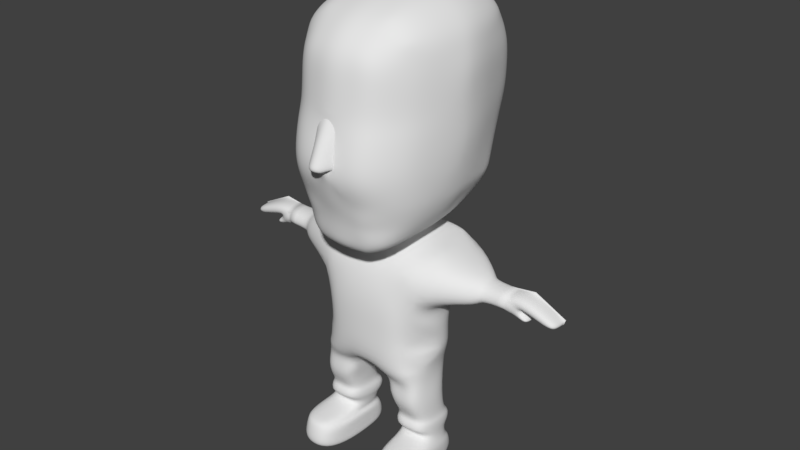 # Source: nazi.blend  (saved by Blender 2.78.0; exported with 4.5.12 LTS)
import bpy
from mathutils import Matrix  # noqa: F401  (used for matrix-valued properties, if any)

bpy.ops.wm.read_factory_settings(use_empty=True)
scene = bpy.context.scene
scene.name = 'Scene'

# ---- collections
col_collection_1 = bpy.data.collections.new('Collection 1'); scene.collection.children.link(col_collection_1)

# ---- materials (node trees are filled in below, after node groups)
mat_material = bpy.data.materials.new('Material')
mat_material.alpha_threshold = 0.0
mat_material.use_transparent_shadow = False
mat_material.roughness = 0.5
mat_material.line_color = (0.0, 0.0, 0.0, 1.0)

# ---- material node trees

# ---- world
world_world = bpy.data.worlds.new('World'); scene.world = world_world
world_world.color = (0.05088, 0.05088, 0.05088)
world_world.use_sun_shadow = False
world_world.sun_shadow_jitter_overblur = 0.0
world_world.cycles.sampling_method = 'MANUAL'

# ---- meshes
me_cube = bpy.data.meshes.new('Cube')
me_cube.from_pydata([(0.6937, -0.1538, 1.346), (0.2988, -0.3415, 0.7871), (0.0, -0.3903, 0.7871), (0.3076, -0.3415, 1.3), (0.6937, -0.1188, 1.444), (0.4236, -0.2548, 1.509), (0.0, -0.2976, 1.5), (0.3793, -0.287, 0.6471), (0.0, -0.2718, 0.7361), (0.1221, -0.287, 0.6471), (0.379, -0.3128, 0.5219), (0.1843, -0.3128, 0.5219), (0.3924, -0.2282, 0.3856), (0.1811, -0.2282, 0.3908), (0.4056, -0.2524, 0.3612), (0.1697, -0.2524, 0.3612), (0.4073, -0.2619, 0.3105), (0.1713, -0.2619, 0.3105), (0.4213, -0.207, 0.2752), (0.1769, -0.207, 0.2733), (0.4116, -0.2093, 0.2278), (0.1865, -0.2093, 0.2258), (0.4508, -0.4397, 0.2074), (0.1955, -0.4397, 0.2055), (0.4508, -0.4713, 0.1837), (0.1955, -0.4713, 0.1818), (0.4508, -0.4928, 0.1137), (0.1955, -0.4928, 0.1117), (0.4508, -0.4995, 0.04813), (0.1955, -0.4995, 0.04618), (0.4033, -0.4656, 0.01423), (0.1955, -0.4656, 0.01228), (0.4152, -0.3628, 0.000675), (0.1921, -0.3628, -0.001278), (0.4338, 0.0008691, 0.01197), (0.1921, 0.0008691, 0.01002), (0.4338, 0.06075, 0.03005), (0.1706, 0.06075, 0.0281), (0.4338, 0.08109, 0.07186), (0.1706, 0.08109, 0.06991), (0.4338, 0.05849, 0.1507), (0.1706, 0.05849, 0.1488), (0.4116, 0.02686, 0.1736), (0.1865, 0.02686, 0.1716), (0.4049, 0.02234, 0.2481), (0.1769, 0.02234, 0.2462), (0.4077, 0.07544, 0.2854), (0.1584, 0.07544, 0.2835), (0.4077, 0.0713, 0.3385), (0.1584, 0.0713, 0.3366), (0.4026, 0.02235, 0.3789), (0.1796, 0.02235, 0.3701), (0.3961, 0.0133, 0.5158), (0.1706, 0.0133, 0.5106), (0.2838, 0.1082, 0.6661), (0.1576, 0.1082, 0.6609), (0.2818, 0.1261, 0.7306), (0.1576, 0.1498, 0.7286), (0.2968, 0.1455, 0.7803), (0.1576, 0.1692, 0.7784), (0.2968, 0.1398, 0.8289), (0.1576, 0.1636, 0.8269), (0.3031, 0.1269, 0.9301), (0.1576, 0.149, 0.9172), (0.3094, 0.1132, 0.9964), (0.1576, 0.1353, 0.9866), (0.3164, 0.1105, 1.044), (0.1576, 0.1325, 1.034), (0.318, 0.1267, 1.15), (0.1576, 0.1488, 1.139), (0.3204, 0.1983, 1.317), (0.1576, 0.1983, 1.275), (0.436, 0.2813, 1.425), (0.1576, 0.2813, 1.403), (0.4367, 0.3025, 1.487), (0.1576, 0.3025, 1.462), (0.4383, 0.2894, 1.542), (0.1576, 0.2894, 1.532), (0.3543, 0.2732, 1.569), (0.189, 0.2732, 1.602), (0.3543, 0.2081, 1.574), (0.141, 0.2081, 1.607), (0.0, 0.1489, 0.7976), (0.0, 0.1432, 0.8269), (0.0, 0.1237, 0.9172), (0.0, 0.1223, 0.9866), (0.0, 0.1195, 1.034), (0.0, 0.1358, 1.139), (0.0, 0.2781, 1.403), (0.0, 0.2821, 1.462), (0.0, 0.2528, 1.599), (0.0, 0.2246, 1.623), (0.7003, 0.01747, 1.294), (0.7041, 0.1023, 1.374), (0.7049, 0.1056, 1.432), (0.7064, 0.06716, 1.475), (0.3834, -0.1553, 0.6534), (0.3824, -0.02354, 0.6597), (0.3899, -0.2077, 0.7717), (0.3846, -0.04297, 0.7562), (0.4118, -0.0151, 0.8719), (0.4211, -0.03845, 0.9671), (0.4111, -0.2115, 1.238), (0.4351, -0.0505, 1.129), (0.2118, -0.2762, 1.504), (0.458, -0.06515, 1.234), (0.6952, -0.08654, 1.296), (0.7001, -0.02581, 1.477), (0.4536, -0.03011, 1.562), (0.142, -0.1497, 0.5162), (0.1758, -0.1079, 0.3779), (0.151, -0.08888, 0.3489), (0.1518, -0.09156, 0.2868), (0.1639, -0.09235, 0.2597), (0.1745, -0.09122, 0.1987), (0.3112, -0.2197, 0.2338), (0.3112, -0.4771, 0.2065), (0.3112, -0.5087, 0.1827), (0.3112, -0.5302, 0.1127), (0.3112, -0.537, 0.04715), (0.3112, -0.5031, 0.01326), (0.3112, -0.3843, -0.0003014), (0.3112, 0.0008691, 0.011), (0.3112, 0.0741, 0.02908), (0.3112, 0.09444, 0.07088), (0.3112, 0.07184, 0.1498), (0.2991, 0.03865, 0.1726), (0.4652, -0.1906, 0.1712), (0.4349, -0.09122, 0.2063), (0.4675, -0.1951, 0.1221), (0.4675, -0.216, 0.07073), (0.4607, -0.2493, 0.03005), (0.4144, -0.1079, 0.3779), (0.4223, -0.1497, 0.5188), (0.4295, -0.09235, 0.2617), (0.4356, -0.09156, 0.2979), (0.4347, -0.08888, 0.3499), (0.2946, 0.03369, 0.371), (0.2834, 0.04992, 0.5132), (0.2207, 0.1163, 0.6635), (0.3468, 0.05991, 0.6629), (0.3469, 0.05912, 0.7434), (0.3895, 0.04756, 1.087), (0.368, 0.07992, 0.8504), (0.3758, 0.06181, 0.9486), (0.0667, -0.2794, 0.7039), (0.3293, -0.3297, 0.7171), (0.1306, -0.3814, 0.7871), (0.2597, -0.287, 0.6471), (0.1952, -0.3262, 0.7009), (0.3827, -0.1013, 1.577), (0.0, -0.1484, 1.586), (0.1434, -0.1056, 1.582), (0.3685, 0.05338, 1.575), (0.1869, 0.05124, 1.598), (0.1206, 0.1683, 1.648), (0.0, 0.2084, 1.654), (0.0, -0.05658, 1.626), (0.122, -0.03074, 1.642), (0.1465, 0.06934, 1.649), (0.0, -0.1764, 1.62), (0.122, -0.1505, 1.641), (0.0, -0.3629, 1.587), (0.122, -0.3371, 1.608), (0.0, -0.4579, 1.613), (0.122, -0.432, 1.606), (0.0, -0.5413, 1.675), (0.122, -0.5155, 1.668), (0.0, -0.5492, 1.749), (0.122, -0.538, 1.742), (0.0, -0.5623, 1.836), (0.122, -0.5511, 1.829), (0.0, -0.5844, 1.916), (0.122, -0.5726, 1.909), (0.0, -0.6208, 1.997), (0.122, -0.595, 1.991), (0.0, -0.656, 2.134), (0.04875, -0.6568, 2.127), (0.0, -0.6881, 2.198), (0.04875, -0.6717, 2.202), (0.0, -0.7519, 2.215), (0.04875, -0.7261, 2.208), (0.0, -0.7585, 2.243), (0.04875, -0.7326, 2.236), (0.0, -0.7412, 2.274), (0.04875, -0.7154, 2.267), (0.0, -0.6809, 2.396), (0.04875, -0.6617, 2.392), (0.0, -0.6083, 2.518), (0.04875, -0.5893, 2.511), (1.873e-18, -0.6025, 2.719), (0.1397, -0.5738, 2.703), (6.243e-19, -0.5794, 2.851), (0.122, -0.5592, 2.841), (2.497e-18, -0.5043, 2.967), (0.122, -0.4925, 2.949), (0.0, -0.3784, 3.063), (0.122, -0.3631, 3.056), (0.0, -0.162, 3.143), (0.122, -0.1529, 3.136), (0.0, 0.07882, 3.175), (0.122, 0.08235, 3.169), (0.0, 0.2676, 3.158), (0.122, 0.2711, 3.151), (2.601e-18, 0.4285, 3.12), (0.122, 0.432, 3.101), (0.122, 0.5557, 3.024), (0.1462, 0.6496, 2.938), (0.1206, 0.1732, 1.702), (0.0, 0.2133, 1.698), (0.1206, 0.3538, 1.748), (0.0, 0.3727, 1.75), (0.1206, 0.4628, 1.815), (0.0, 0.4817, 1.826), (0.1206, 0.5881, 2.005), (0.0, 0.6103, 2.023), (0.1206, 0.7151, 2.255), (0.0, 0.7373, 2.273), (0.1206, 0.7784, 2.44), (0.0, 0.7887, 2.445), (0.1206, 0.7907, 2.577), (0.0, 0.8009, 2.582), (0.1206, 0.7639, 2.739), (0.0, 0.7742, 2.745), (0.1206, 0.7253, 2.849), (0.0, 0.7356, 2.854), (0.2619, -0.6272, 2.254), (0.2619, -0.5914, 2.415), (0.122, -0.5988, 2.521), (0.2619, -0.554, 2.521), (0.122, -0.6226, 2.415), (0.2619, -0.5279, 2.841), (0.122, -0.6584, 2.254), (0.2619, -0.5426, 2.703), (0.122, -0.6552, 2.126), (0.2619, -0.5637, 1.991), (0.0, -0.616, 2.517), (0.0, -0.6226, 2.415), (0.0, -0.614, 2.539), (0.08716, -0.6465, 2.223), (0.08716, -0.6419, 2.264), (0.08716, -0.5882, 2.389), (0.147, -0.5714, 2.527), (0.25, 0.5513, 1.993), (0.2758, 0.66, 2.272), (0.2758, 0.7086, 2.423), (0.2758, 0.7074, 2.586), (0.2758, 0.6975, 2.734), (0.2758, 0.6589, 2.849), (0.2619, -0.6239, 2.126), (0.3835, -0.4732, 2.254), (0.3835, -0.4374, 2.415), (0.3835, -0.4, 2.521), (0.3667, -0.3796, 2.841), (0.3835, -0.3886, 2.703), (0.3835, -0.4382, 1.991), (0.3835, -0.4699, 2.126), (0.4477, -0.3218, 2.254), (0.4477, -0.286, 2.415), (0.4477, -0.2486, 2.521), (0.4477, -0.2225, 2.841), (0.4477, -0.2372, 2.703), (0.4477, -0.2583, 1.991), (0.4477, -0.3185, 2.126), (0.4994, -0.03731, 2.254), (0.5027, -0.03455, 2.415), (0.5076, -0.03166, 2.521), (0.4832, -0.02965, 2.841), (0.5125, -0.03078, 2.703), (0.4604, -0.03241, 1.991), (0.4897, -0.03706, 2.126), (0.4252, 0.3225, 2.005), (0.4317, 0.3652, 2.272), (0.4317, 0.4184, 2.423), (0.4317, 0.4266, 2.586), (0.4317, 0.4308, 2.734), (0.4317, 0.3641, 2.849), (0.4521, 0.1596, 2.005), (0.4824, 0.1946, 2.272), (0.4877, 0.212, 2.423), (0.4903, 0.2165, 2.586), (0.4916, 0.2111, 2.734), (0.4732, 0.1943, 2.849), (0.4623, 0.05895, 2.005), (0.4997, 0.06964, 2.272), (0.5062, 0.07495, 2.423), (0.5095, 0.07634, 2.586), (0.5111, 0.0747, 2.734), (0.4883, 0.06955, 2.849), (0.3713, 0.6081, 2.586), (0.3713, 0.5997, 2.734), (0.3713, 0.5341, 2.272), (0.3713, 0.5951, 2.423), (0.3713, 0.533, 2.849), (0.3898, 0.4436, 2.005), (0.0, 0.1732, 3.167), (0.122, 0.1767, 3.16), (0.1919, -0.4905, 2.918), (0.3107, -0.3713, 3.002), (0.3512, -0.1877, 3.041), (0.369, 0.02635, 3.058), (0.313, 0.5401, 2.984), (0.2155, 0.6474, 2.917), (0.3432, 0.3924, 3.021), (0.3639, 0.2327, 3.053), (0.3715, 0.1231, 3.057), (0.3641, -0.3754, 2.925), (0.4248, -0.2051, 2.945), (0.4514, -0.001646, 2.954), (0.3451, 0.5365, 2.92), (0.4128, 0.3783, 2.939), (0.4439, 0.2135, 2.955), (0.4553, 0.09634, 2.957), (0.2261, -0.3672, 3.048), (0.2464, -0.1703, 3.108), (0.2552, 0.05435, 3.133), (0.2273, 0.5443, 3.009), (0.2424, 0.4066, 3.074), (0.2527, 0.2519, 3.121), (0.2565, 0.1499, 3.128), (0.2105, -0.4928, 1.668), (0.2105, -0.5234, 1.742), (0.2105, -0.5365, 1.829), (0.2339, -0.5585, 1.9), (0.2766, -0.4145, 1.675), (0.3112, -0.4427, 1.74), (0.3279, -0.4357, 1.817), (0.3601, -0.4257, 1.904), (0.3032, -0.2531, 1.693), (0.3432, -0.261, 1.755), (0.3911, -0.2593, 1.828), (0.4226, -0.2626, 1.902), (0.3137, -0.0211, 1.706), (0.3538, -0.02901, 1.768), (0.4017, -0.02739, 1.842), (0.4348, -0.03064, 1.916), (0.3119, 0.07496, 1.715), (0.3465, 0.06705, 1.78), (0.388, 0.06868, 1.857), (0.4324, 0.06542, 1.928), (0.3119, 0.1663, 1.724), (0.3465, 0.1584, 1.789), (0.388, 0.1601, 1.867), (0.4283, 0.1568, 1.937), (0.292, 0.3397, 1.777), (0.3465, 0.3318, 1.839), (0.388, 0.3334, 1.901), (0.412, 0.3302, 1.956), (0.2647, 0.4352, 1.841), (0.3371, 0.4272, 1.889), (0.3637, 0.4289, 1.928), (0.3848, 0.4256, 1.964), (0.1555, -0.3383, 1.611), (0.1821, -0.1906, 1.629), (0.1927, -0.0211, 1.654), (0.1908, 0.07496, 1.672), (0.1908, 0.1663, 1.694), (0.1908, 0.3397, 1.756), (0.1908, 0.4662, 1.823), (0.1334, 0.6874, 2.894), (1.42e-10, 0.6809, 2.931), (0.1341, 0.6026, 2.981), (6.815e-11, 0.6073, 2.997), (0.098, 0.1285, 0.723), (0.1108, -0.2832, 0.6693), (0.1189, -0.08941, 0.6435), (0.03662, -0.06528, 0.7311), (0.0, -0.06148, 0.7426), (0.08347, -0.07734, 0.6857), (0.2891, 0.09045, 0.2844), (0.2891, 0.08631, 0.3375), (0.1803, -0.1993, 0.002489), (0.1803, -0.0781, 0.006255), (0.1589, -0.2479, 0.01755), (0.1589, -0.07245, 0.02283), (0.1589, -0.2637, 0.05409), (0.1589, -0.07019, 0.062), (0.1589, -0.2667, 0.1241), (0.1589, -0.08299, 0.1364), (0.1589, -0.263, 0.1784), (0.1589, -0.09693, 0.175), (0.2734, -0.3253, 0.5219), (0.2991, -0.2175, 0.2743), (0.2855, -0.2282, 0.3882), (0.2876, -0.266, 0.3612), (0.2893, -0.2755, 0.3105), (0.2909, 0.03413, 0.2471), (0.0, -0.3863, 1.023), (0.0, -0.3813, 1.263), (0.2767, -0.3415, 0.9579), (0.2921, -0.3415, 1.129), (0.1577, -0.3735, 1.026), (0.1848, -0.3713, 1.268), (0.386, -0.19, 1.048), (0.4007, -0.2205, 1.1), (0.3785, -0.1783, 1.015), (0.3333, -0.2746, 0.8648), (0.4017, -0.09671, 0.9434), (0.3773, -0.1783, 0.9149), (0.4008, -0.1114, 0.8218), (0.3616, -0.2412, 0.8182), (0.4072, -0.09671, 0.8934), (0.3629, -0.2265, 0.8899), (0.3931, -0.1689, 0.8558), (0.4105, 0.03812, 1.157), (0.4001, 0.06659, 1.273), (0.6963, -0.09538, 1.363), (0.7022, -0.07136, 1.43), (0.705, 0.08015, 1.381), (0.6975, 0.022, 1.327), (0.7091, 0.08238, 1.421), (0.7127, 0.05604, 1.45), (0.6942, -0.04928, 1.329), (0.7085, -0.007659, 1.452), (0.8717, -0.09741, 1.371), (0.8773, -0.07506, 1.433), (0.8799, 0.06591, 1.388), (0.8729, 0.0118, 1.337), (0.8837, 0.06799, 1.424), (0.8871, 0.04348, 1.451), (0.8698, -0.05451, 1.339), (0.8832, -0.01579, 1.453), (1.006, -0.07506, 1.452), (1.013, 0.06799, 1.443), (1.016, 0.04348, 1.47), (1.012, -0.01579, 1.472), (1.208, -0.07506, 1.367), (1.202, 0.06799, 1.359), (1.229, 0.04348, 1.362), (1.23, -0.01579, 1.367), (1.202, -0.07506, 1.343), (1.192, 0.06799, 1.338), (1.217, 0.04348, 1.329), (1.22, -0.01579, 1.332), (1.194, -0.07506, 1.327), (1.186, 0.06799, 1.334), (1.185, 0.04348, 1.307), (1.19, -0.01579, 1.306), (0.9991, -0.07506, 1.388), (0.992, 0.06799, 1.396), (0.9911, 0.04348, 1.369), (0.9951, -0.01579, 1.367), (0.9747, -0.07506, 1.381), (0.9644, 0.06799, 1.38), (0.9855, 0.04348, 1.363), (0.9892, -0.01579, 1.365), (0.9754, -0.07506, 1.349), (0.9742, 0.06799, 1.339), (0.9953, 0.04348, 1.356), (0.9938, -0.01579, 1.36), (1.003, -0.07506, 1.33), (1.002, 0.04977, 1.32), (1.023, 0.04348, 1.337), (1.021, -0.01579, 1.341), (0.9322, 0.0118, 1.32), (0.9291, -0.05451, 1.322), (0.9925, 0.0118, 1.3), (0.9893, -0.05451, 1.302), (1.024, 0.0118, 1.301), (1.021, -0.05451, 1.303), (1.036, 0.0118, 1.315), (1.033, -0.05451, 1.317), (0.924, 0.06799, 1.402), (0.9221, 0.07104, 1.384), (0.9236, 0.05037, 1.338), (0.9532, 0.04629, 1.329), (0.9834, 0.04629, 1.319), (1.013, 0.03079, 1.31)], [], [(5, 3, 0, 4), (10, 7, 148, 381), (149, 145, 364, 9, 148), (388, 392, 104, 6), (381, 383, 12, 10), (19, 21, 115, 382), (115, 21, 23, 116), (116, 23, 25, 117), (117, 25, 27, 118), (118, 27, 29, 119), (119, 29, 31, 120), (120, 31, 33, 121), (122, 35, 37, 123), (123, 37, 39, 124), (124, 39, 41, 125), (44, 386, 369, 46), (42, 126, 386, 44), (126, 43, 45, 386), (369, 47, 49, 370), (48, 370, 137, 50), (137, 51, 53, 138), (138, 53, 55, 139), (54, 139, 55, 57, 56), (56, 57, 59, 58), (58, 59, 61, 60), (60, 61, 63, 62), (62, 63, 65, 64), (64, 65, 67, 66), (66, 67, 69, 68), (68, 69, 71, 70), (70, 71, 73, 72), (72, 73, 75, 74), (74, 75, 77, 76), (76, 77, 79, 78), (78, 79, 81, 80), (69, 67, 86, 87), (67, 65, 85, 86), (65, 63, 84, 85), (81, 79, 90, 91), (63, 61, 83, 84), (71, 69, 87), (61, 59, 82, 83), (75, 73, 88, 89), (140, 54, 56, 141), (74, 76, 95, 94), (72, 74, 94, 93), (70, 72, 93, 92), (77, 75, 89, 90, 79), (121, 122, 34, 32), (144, 62, 64, 66, 142), (144, 101, 100, 143), (141, 143, 100, 99), (7, 96, 98, 146), (96, 97, 99, 98), (66, 68, 142), (106, 105, 405, 70, 92), (3, 102, 105, 106, 0), (107, 95, 76, 108), (4, 107, 108, 5), (132, 50, 52, 133), (109, 53, 51, 110), (110, 51, 49, 111), (111, 49, 47, 112), (112, 47, 45, 113), (113, 45, 43, 114), (19, 113, 114, 21), (17, 112, 113, 19), (15, 111, 112, 17), (13, 110, 111, 15), (11, 109, 110, 13), (33, 371, 372, 35, 122, 121), (369, 386, 45, 47), (38, 124, 125, 40), (36, 123, 124, 38), (34, 122, 123, 36), (30, 120, 121, 32), (28, 119, 120, 30), (26, 118, 119, 28), (24, 117, 118, 26), (22, 116, 117, 24), (20, 115, 116, 22), (42, 44, 134, 128), (127, 40, 42, 128), (129, 38, 40, 127), (130, 36, 38, 129), (131, 34, 36, 130), (28, 30, 32, 34, 131), (28, 131, 130, 26), (26, 130, 129, 24), (24, 129, 127, 22), (22, 127, 128, 20), (134, 44, 46, 135), (135, 46, 48, 136), (136, 48, 50, 132), (14, 136, 132, 12), (16, 135, 136, 14), (18, 134, 135, 16), (12, 132, 133, 10), (97, 96, 133, 52), (54, 140, 97, 52), (10, 133, 96, 7), (52, 138, 139, 54), (50, 137, 138, 52), (59, 57, 82), (57, 55, 363, 82), (58, 60, 143, 141, 56), (62, 144, 143, 60), (101, 144, 142, 103), (97, 140, 141, 99), (147, 2, 8, 145, 149), (1, 147, 149, 146), (146, 149, 148, 7), (107, 4, 407, 413), (93, 94, 410, 408), (92, 93, 408, 409), (6, 104, 5, 150, 152, 151), (108, 150, 5), (76, 78, 80, 108), (108, 80, 153, 150), (154, 152, 150, 153), (81, 154, 153, 80), (152, 154, 159, 158), (81, 91, 156, 155), (151, 152, 158, 157), (154, 81, 155, 159), (157, 158, 161, 160), (160, 161, 163, 162), (162, 163, 165, 164), (164, 165, 167, 166), (166, 167, 169, 168), (168, 169, 171, 170), (170, 171, 173, 172), (172, 173, 175, 174), (174, 175, 177, 176), (176, 177, 179, 178), (178, 179, 181, 180), (180, 181, 183, 182), (182, 183, 185, 184), (184, 185, 187, 186), (186, 187, 189, 188), (190, 191, 193, 192), (192, 193, 195, 194), (194, 195, 197, 196), (196, 197, 199, 198), (198, 199, 201, 200), (295, 296, 203, 202), (202, 203, 205, 204), (362, 204, 206), (155, 156, 209, 208), (208, 209, 211, 210), (210, 211, 213, 212), (212, 213, 215, 214), (214, 215, 217, 216), (216, 217, 219, 218), (218, 219, 221, 220), (220, 221, 223, 222), (222, 223, 225, 224), (234, 175, 235, 249), (193, 191, 233, 231), (232, 234, 249, 226), (191, 228, 229, 233), (230, 232, 226, 227), (177, 234, 232, 179), (230, 228, 236, 237), (230, 237, 179, 232), (189, 187, 241, 242), (187, 185, 240, 241), (185, 183, 239, 240), (179, 239, 183, 181), (220, 222, 247, 246), (216, 218, 245, 244), (222, 224, 248, 247), (218, 220, 246, 245), (214, 216, 244, 243), (177, 175, 234), (228, 230, 227, 229), (231, 233, 254, 253), (227, 226, 250, 251), (226, 249, 256, 250), (233, 229, 252, 254), (229, 227, 251, 252), (249, 235, 255, 256), (251, 250, 257, 258), (256, 255, 262, 263), (253, 254, 261, 260), (252, 251, 258, 259), (250, 256, 263, 257), (254, 252, 259, 261), (263, 262, 269, 270), (260, 261, 268, 267), (259, 258, 265, 266), (257, 263, 270, 264), (261, 259, 266, 268), (258, 257, 264, 265), (289, 290, 275, 274), (291, 292, 273, 272), (290, 293, 276, 275), (292, 289, 274, 273), (294, 291, 272, 271), (274, 275, 281, 280), (272, 273, 279, 278), (275, 276, 282, 281), (273, 274, 280, 279), (271, 272, 278, 277), (280, 281, 287, 286), (278, 279, 285, 284), (281, 282, 288, 287), (279, 280, 286, 285), (277, 278, 284, 283), (297, 231, 253, 306, 298), (193, 231, 297, 195), (306, 253, 260, 307), (307, 260, 267, 308), (269, 283, 284, 264, 270), (264, 284, 285, 265), (265, 285, 286, 266), (266, 286, 287, 268), (268, 287, 288, 267), (243, 244, 291, 294), (245, 246, 289, 292), (247, 248, 293, 290), (244, 245, 292, 291), (246, 247, 290, 289), (301, 309, 293, 248, 302), (224, 359, 207, 302, 248), (310, 276, 293, 309), (311, 282, 276, 310), (200, 201, 296, 295), (312, 288, 282, 311), (315, 319, 296, 201), (308, 312, 305, 300), (319, 305, 304, 318), (318, 304, 303, 317), (317, 303, 301, 316), (207, 316, 301, 302), (314, 299, 300, 315), (313, 298, 299, 314), (195, 297, 298, 313, 197), (267, 288, 312, 308), (305, 312, 311, 304), (304, 311, 310, 303), (303, 310, 309, 301), (299, 307, 308, 300), (298, 306, 307, 299), (197, 313, 314, 199), (199, 314, 315, 201), (205, 317, 316, 206), (203, 318, 317, 205), (296, 319, 318, 203), (300, 305, 319, 315), (228, 238, 236), (191, 190, 238, 228), (173, 171, 322, 323), (171, 169, 321, 322), (169, 167, 320, 321), (323, 322, 326, 327), (322, 321, 325, 326), (321, 320, 324, 325), (327, 326, 330, 331), (326, 325, 329, 330), (325, 324, 328, 329), (331, 330, 334, 335), (330, 329, 333, 334), (329, 328, 332, 333), (335, 334, 338, 339), (334, 333, 337, 338), (333, 332, 336, 337), (173, 323, 235, 175), (235, 323, 327, 255), (255, 327, 331, 262), (262, 331, 335, 269), (339, 338, 342, 343), (338, 337, 341, 342), (337, 336, 340, 341), (343, 342, 346, 347), (342, 341, 345, 346), (341, 340, 344, 345), (347, 346, 350, 351), (346, 345, 349, 350), (345, 344, 348, 349), (271, 347, 351, 294), (277, 343, 347, 271), (283, 339, 343, 277), (269, 335, 339, 283), (328, 324, 352, 353), (332, 328, 353, 354), (336, 332, 354, 355), (340, 336, 355, 356), (344, 340, 356, 357), (348, 344, 357, 358), (210, 357, 356, 208), (212, 358, 357, 210), (212, 214, 243, 358), (358, 243, 348), (349, 348, 243), (243, 294, 351), (350, 349, 243), (161, 353, 352, 163), (165, 163, 352), (324, 320, 165, 352), (165, 320, 167), (158, 354, 353, 161), (159, 355, 354, 158), (159, 155, 208, 356), (355, 159, 356), (351, 350, 243), (316, 207, 361, 206), (360, 359, 224, 225), (361, 207, 359, 360, 362), (204, 205, 206), (206, 361, 362), (53, 109, 55), (11, 9, 109), (109, 9, 365, 55), (368, 365, 9, 364), (366, 367, 82), (366, 368, 364, 145), (82, 363, 368, 366), (145, 8, 367, 366), (363, 55, 365, 368), (46, 369, 370, 48), (374, 37, 35, 372), (378, 41, 39, 376), (380, 43, 41, 378), (21, 114, 43, 380, 379, 25, 23), (376, 39, 37, 374), (29, 375, 373, 31), (375, 376, 374, 373), (25, 379, 377, 27), (379, 380, 378, 377), (27, 377, 375, 29), (377, 378, 376, 375), (31, 373, 371, 33), (373, 374, 372, 371), (20, 128, 134, 18), (384, 14, 12, 383), (385, 384, 15, 17), (382, 18, 16, 385), (19, 382, 385, 17), (16, 14, 384, 385), (15, 384, 383, 13), (11, 13, 383, 381), (20, 18, 382, 115), (9, 11, 381, 148), (49, 51, 137, 370), (40, 125, 126, 42), (125, 41, 43, 126), (389, 391, 147, 1), (5, 104, 3), (3, 104, 392, 390), (390, 392, 391, 389), (2, 147, 391, 387), (387, 391, 392, 388), (394, 393, 101, 103), (102, 3, 394, 103), (393, 390, 389, 395), (99, 100, 399, 98), (98, 400, 396, 389, 1), (398, 389, 396, 402), (101, 393, 395, 397, 100), (3, 390, 393, 394), (73, 71, 88), (87, 88, 71), (146, 98, 1), (397, 398, 401, 100), (395, 389, 398, 397), (403, 402, 396, 400), (399, 403, 400, 98), (100, 401, 403, 399), (401, 398, 402, 403), (102, 103, 105), (405, 105, 103, 404), (142, 68, 404), (70, 405, 404, 68), (404, 103, 142), (409, 408, 416, 417), (410, 411, 419, 418), (406, 412, 420, 414), (95, 107, 413, 411), (4, 0, 406, 407), (0, 106, 412, 406), (106, 92, 409, 412), (94, 95, 411, 410), (417, 416, 414, 420), (414, 416, 418, 415), (419, 421, 415, 418), (411, 413, 421, 419), (412, 409, 417, 420), (408, 410, 418, 416), (407, 406, 414, 415), (413, 407, 415, 421), (421, 415, 422, 425), (419, 421, 425, 424), (419, 418, 423, 424), (425, 422, 426, 429), (424, 425, 429, 428), (424, 423, 427, 428), (429, 426, 430, 433), (428, 429, 433, 432), (428, 427, 431, 432), (433, 430, 434, 437), (432, 433, 437, 436), (432, 431, 435, 436), (437, 434, 438, 441), (436, 437, 441, 440), (436, 435, 439, 440), (441, 438, 442, 445), (440, 441, 445, 444), (440, 439, 443, 444), (445, 442, 446, 449), (444, 445, 449, 448), (444, 443, 447, 448), (449, 446, 450, 453), (448, 449, 453, 452), (448, 447, 451, 452), (420, 417, 454, 455), (455, 454, 456, 457), (457, 456, 458, 459), (459, 458, 460, 461), (452, 453, 461, 460), (453, 450, 461), (451, 460, 452), (423, 439, 435, 431, 427), (422, 438, 434, 430, 426), (415, 442, 438, 422), (418, 462, 443, 439, 423), (462, 463, 443), (415, 414, 442), (414, 420, 455), (446, 455, 457, 450), (459, 461, 450, 457), (446, 442, 414, 455), (463, 416, 417, 464), (465, 464, 447), (466, 465, 447), (460, 458, 467, 451), (467, 466, 456, 458), (451, 447, 466, 467), (456, 454, 465, 466), (454, 417, 464, 465), (443, 463, 464, 447), (418, 416, 463, 462)])
me_cube.polygons.foreach_set('use_smooth', [1, 1, 1, 1, 1, 1, 1, 1, 1, 1, 1, 1, 1, 1, 1, 1, 1, 1, 1, 1, 1, 1, 1, 1, 1, 1, 1, 1, 1, 1, 1, 1, 1, 1, 1, 1, 1, 1, 1, 1, 1, 1, 1, 1, 1, 1, 1, 1, 1, 1, 1, 1, 1, 1, 1, 1, 1, 1, 1, 1, 1, 1, 1, 1, 1, 1, 1, 1, 1, 1, 1, 1, 1, 1, 1, 1, 1, 1, 1, 1, 1, 1, 1, 1, 1, 1, 1, 1, 1, 1, 1, 1, 1, 1, 1, 1, 1, 1, 1, 1, 1, 1, 1, 1, 1, 1, 1, 1, 1, 1, 1, 1, 1, 1, 1, 1, 1, 1, 1, 1, 1, 1, 1, 1, 1, 1, 1, 1, 1, 1, 1, 1, 1, 1, 1, 1, 1, 1, 1, 1, 1, 1, 1, 1, 1, 1, 1, 1, 1, 1, 1, 1, 1, 1, 1, 1, 1, 1, 1, 1, 1, 1, 1, 1, 1, 1, 1, 1, 1, 1, 1, 1, 1, 1, 1, 1, 1, 1, 1, 1, 1, 1, 1, 1, 1, 1, 1, 1, 1, 1, 1, 1, 1, 1, 1, 1, 1, 1, 1, 1, 1, 1, 1, 1, 1, 1, 1, 1, 1, 1, 1, 1, 1, 1, 1, 1, 1, 1, 1, 1, 1, 1, 1, 1, 1, 1, 1, 1, 1, 1, 1, 1, 1, 1, 1, 1, 1, 1, 1, 1, 1, 1, 1, 1, 1, 1, 1, 1, 1, 1, 1, 1, 1, 1, 1, 1, 1, 1, 1, 1, 1, 1, 1, 1, 1, 1, 1, 1, 1, 1, 1, 1, 1, 1, 1, 1, 1, 1, 1, 1, 1, 1, 1, 1, 1, 1, 1, 1, 1, 1, 1, 1, 1, 1, 1, 1, 1, 1, 1, 1, 1, 1, 1, 1, 1, 1, 1, 1, 1, 1, 1, 1, 1, 1, 1, 1, 1, 1, 1, 1, 1, 1, 1, 1, 1, 1, 1, 1, 1, 1, 1, 1, 1, 1, 1, 1, 1, 1, 1, 1, 1, 1, 1, 1, 1, 1, 1, 1, 1, 1, 1, 1, 1, 1, 1, 1, 1, 1, 1, 1, 1, 1, 1, 1, 1, 1, 1, 1, 1, 1, 1, 1, 1, 1, 1, 1, 1, 1, 1, 1, 1, 1, 1, 1, 1, 1, 1, 1, 1, 1, 1, 1, 1, 1, 1, 1, 1, 1, 1, 1, 1, 1, 1, 1, 1, 1, 1, 1, 1, 1, 1, 1, 1, 1, 1, 1, 1, 1, 1, 1, 1, 1, 1, 1, 1, 1, 1, 1, 1, 1, 1, 1, 0, 1, 1, 1, 1, 1, 1, 1, 0, 1])
_uv = me_cube.uv_layers.new(name='UVMap')
_uv.uv.foreach_set('vector', [0.6217, 0.5214, 0.6521, 0.5803, 0.562, 0.5577, 0.5559, 0.5314, 0.6256, 0.2986, 0.6282, 0.3378, 0.5864, 0.3399, 0.5886, 0.2995, 0.5647, 0.3541, 0.5201, 0.3607, 0.5348, 0.3494, 0.5383, 0.3423, 0.5864, 0.3399, 0.6991, 0.5972, 0.6737, 0.5917, 0.6531, 0.5273, 0.6846, 0.5333, 0.5886, 0.2995, 0.5907, 0.2667, 0.628, 0.2641, 0.6256, 0.2986, 0.3424, 0.2427, 0.333, 0.2408, 0.3341, 0.2158, 0.3421, 0.2182, 0.06302, 0.1971, 0.08767, 0.1945, 0.08716, 0.24, 0.06449, 0.2482, 0.06449, 0.2482, 0.08716, 0.24, 0.08767, 0.2474, 0.065, 0.2555, 0.2956, 0.06585, 0.2967, 0.0891, 0.2823, 0.08919, 0.2812, 0.06594, 0.2812, 0.06594, 0.2823, 0.08919, 0.2693, 0.08929, 0.2682, 0.06605, 0.2682, 0.06605, 0.2693, 0.08929, 0.2637, 0.08943, 0.2626, 0.06618, 0.1757, 0.3074, 0.1536, 0.298, 0.1546, 0.2783, 0.1777, 0.2846, 0.1843, 0.2088, 0.1609, 0.2067, 0.1578, 0.1939, 0.1857, 0.1937, 0.2935, 0.2184, 0.2932, 0.2465, 0.2856, 0.2465, 0.2858, 0.2184, 0.2858, 0.2184, 0.2856, 0.2465, 0.2695, 0.2464, 0.2698, 0.2183, 0.3232, 0.2872, 0.3209, 0.31, 0.3085, 0.3103, 0.3115, 0.2865, 0.2639, 0.1982, 0.2644, 0.2207, 0.2497, 0.2223, 0.2492, 0.1995, 0.2644, 0.2207, 0.2642, 0.2432, 0.2495, 0.2451, 0.2497, 0.2223, 0.269, 0.3106, 0.2681, 0.3367, 0.2576, 0.3364, 0.2585, 0.3103, 0.2585, 0.2865, 0.2585, 0.3103, 0.2505, 0.309, 0.2492, 0.2873, 0.8014, 0.2544, 0.8394, 0.2663, 0.8254, 0.3047, 0.7868, 0.2956, 0.7868, 0.2956, 0.8254, 0.3047, 0.8069, 0.3552, 0.7857, 0.3494, 0.7652, 0.3421, 0.7857, 0.3494, 0.8069, 0.3552, 0.7966, 0.3772, 0.7571, 0.3614, 0.5368, 0.7779, 0.5689, 0.7768, 0.5689, 0.7896, 0.5329, 0.7907, 0.5329, 0.7907, 0.5689, 0.7896, 0.5689, 0.8026, 0.5329, 0.8037, 0.5329, 0.8037, 0.5689, 0.8026, 0.5689, 0.8269, 0.5313, 0.8309, 0.5313, 0.8309, 0.5689, 0.8269, 0.5689, 0.8457, 0.5297, 0.8488, 0.5297, 0.8488, 0.5689, 0.8457, 0.5689, 0.8583, 0.5278, 0.8616, 0.5278, 0.8616, 0.5689, 0.8583, 0.5689, 0.886, 0.5274, 0.8893, 0.5274, 0.8893, 0.5689, 0.886, 0.5689, 0.9207, 0.5268, 0.9319, 0.8143, 0.8933, 0.849, 0.9204, 0.8218, 0.9432, 0.7687, 0.8941, 0.9472, 0.8427, 0.9541, 0.9168, 0.9395, 0.9171, 0.9316, 0.8428, 0.9316, 0.8428, 0.9395, 0.9171, 0.9212, 0.9174, 0.9172, 0.8427, 0.9172, 0.8427, 0.9212, 0.9174, 0.9026, 0.9094, 0.9104, 0.8652, 0.7563, 0.6283, 0.7509, 0.5837, 0.7661, 0.5688, 0.7728, 0.6258, 0.5689, 0.886, 0.5689, 0.8583, 0.6097, 0.8586, 0.6097, 0.8863, 0.5689, 0.8583, 0.5689, 0.8457, 0.6097, 0.846, 0.6097, 0.8586, 0.5689, 0.8457, 0.5689, 0.8269, 0.6097, 0.8275, 0.6097, 0.846, 0.7661, 0.5688, 0.7509, 0.5837, 0.7512, 0.5343, 0.7576, 0.532, 0.5689, 0.8269, 0.5689, 0.8026, 0.6097, 0.8031, 0.6097, 0.8275, 0.5689, 0.9207, 0.5689, 0.886, 0.6097, 0.8863, 0.5689, 0.8026, 0.5689, 0.7896, 0.6097, 0.7952, 0.6097, 0.8031, 0.9395, 0.9171, 0.9541, 0.9168, 0.9548, 0.9588, 0.9398, 0.9591, 0.8606, 0.05582, 0.8652, 0.03999, 0.8883, 0.03691, 0.8885, 0.05905, 0.9316, 0.8428, 0.9172, 0.8427, 0.9282, 0.771, 0.94, 0.7712, 0.9472, 0.8427, 0.9316, 0.8428, 0.94, 0.7712, 0.9548, 0.7711, 0.8143, 0.8933, 0.7687, 0.8941, 0.7509, 0.8092, 0.7732, 0.7894, 0.9212, 0.9174, 0.9395, 0.9171, 0.9398, 0.9591, 0.9037, 0.9598, 0.9026, 0.9094, 0.1777, 0.2846, 0.1843, 0.2088, 0.2085, 0.2109, 0.1986, 0.2823, 0.5125, 0.8374, 0.5313, 0.8309, 0.5297, 0.8488, 0.5278, 0.8616, 0.509, 0.8744, 0.5464, 0.6684, 0.5636, 0.6634, 0.5578, 0.6886, 0.5415, 0.6944, 0.5469, 0.7235, 0.5415, 0.6944, 0.5578, 0.6886, 0.5654, 0.7202, 0.8402, 0.1615, 0.8477, 0.1217, 0.8864, 0.1422, 0.864, 0.1761, 0.8477, 0.1217, 0.8553, 0.08181, 0.8879, 0.09134, 0.8864, 0.1422, 0.5278, 0.8616, 0.5274, 0.8893, 0.509, 0.8744, 0.7881, 0.771, 0.8326, 0.8101, 0.8234, 0.8517, 0.8143, 0.8933, 0.7732, 0.7894, 0.6521, 0.5803, 0.6048, 0.5988, 0.5669, 0.5929, 0.5458, 0.5704, 0.562, 0.5577, 0.8447, 0.7127, 0.8212, 0.7176, 0.7552, 0.6521, 0.8366, 0.6441, 0.8693, 0.7098, 0.8447, 0.7127, 0.8366, 0.6441, 0.8949, 0.6318, 0.7533, 0.09767, 0.7592, 0.05784, 0.8065, 0.06554, 0.8003, 0.1158, 0.5737, 0.1093, 0.5672, 0.1594, 0.5201, 0.1612, 0.5239, 0.1213, 0.1074, 0.1181, 0.1052, 0.1441, 0.09834, 0.1539, 0.1015, 0.1219, 0.1015, 0.1219, 0.09834, 0.1539, 0.08782, 0.1544, 0.08927, 0.1211, 0.08927, 0.1211, 0.08782, 0.1544, 0.08073, 0.1435, 0.08395, 0.1207, 0.08395, 0.1207, 0.08073, 0.1435, 0.06597, 0.144, 0.07189, 0.1206, 0.0872, 0.09774, 0.08395, 0.1207, 0.07189, 0.1206, 0.07784, 0.097, 0.09482, 0.08698, 0.08927, 0.1211, 0.08395, 0.1207, 0.0872, 0.09774, 0.1048, 0.08914, 0.1015, 0.1219, 0.08927, 0.1211, 0.09482, 0.08698, 0.1106, 0.09406, 0.1074, 0.1181, 0.1015, 0.1219, 0.1048, 0.08914, 0.5713, 0.05929, 0.5737, 0.1093, 0.5239, 0.1213, 0.5282, 0.08441, 0.1546, 0.2783, 0.1551, 0.2459, 0.1572, 0.2221, 0.1609, 0.2067, 0.1843, 0.2088, 0.1777, 0.2846, 0.3085, 0.3103, 0.3209, 0.31, 0.3232, 0.3328, 0.3114, 0.3365, 0.2853, 0.1938, 0.2858, 0.2184, 0.2698, 0.2183, 0.2693, 0.1937, 0.293, 0.1938, 0.2935, 0.2184, 0.2858, 0.2184, 0.2853, 0.1938, 0.2085, 0.2109, 0.1843, 0.2088, 0.1857, 0.1937, 0.2096, 0.1985, 0.1945, 0.3017, 0.1757, 0.3074, 0.1777, 0.2846, 0.1986, 0.2823, 0.2035, 0.3079, 0.1753, 0.3128, 0.1757, 0.3074, 0.1945, 0.3017, 0.2823, 0.03806, 0.2812, 0.06594, 0.2682, 0.06605, 0.2693, 0.03817, 0.2967, 0.03798, 0.2956, 0.06585, 0.2812, 0.06594, 0.2823, 0.03806, 0.0368, 0.2421, 0.06449, 0.2482, 0.065, 0.2555, 0.03732, 0.2494, 0.04327, 0.1962, 0.06302, 0.1971, 0.06449, 0.2482, 0.0368, 0.2421, 0.1906, 0.1416, 0.1759, 0.1398, 0.175, 0.1165, 0.186, 0.1174, 0.1945, 0.09784, 0.1949, 0.1481, 0.1906, 0.1416, 0.186, 0.1174, 0.2043, 0.09759, 0.2102, 0.1537, 0.1949, 0.1481, 0.1945, 0.09784, 0.2147, 0.09412, 0.2187, 0.1502, 0.2102, 0.1537, 0.2043, 0.09759, 0.223, 0.08809, 0.223, 0.1385, 0.2187, 0.1502, 0.2147, 0.09412, 0.2035, 0.3079, 0.1945, 0.3017, 0.1986, 0.2823, 0.2085, 0.2109, 0.2096, 0.2598, 0.2227, 0.03798, 0.223, 0.08809, 0.2147, 0.09412, 0.2097, 0.03843, 0.2097, 0.03843, 0.2147, 0.09412, 0.2043, 0.09759, 0.1956, 0.04175, 0.1956, 0.04175, 0.2043, 0.09759, 0.1945, 0.09784, 0.1905, 0.04774, 0.1905, 0.04774, 0.1945, 0.09784, 0.186, 0.1174, 0.183, 0.09377, 0.175, 0.1165, 0.1759, 0.1398, 0.1679, 0.1498, 0.1679, 0.1161, 0.1679, 0.1161, 0.1679, 0.1498, 0.1575, 0.1483, 0.1576, 0.1159, 0.1576, 0.1159, 0.1575, 0.1483, 0.1501, 0.138, 0.1522, 0.1119, 0.1573, 0.08338, 0.1576, 0.1159, 0.1522, 0.1119, 0.152, 0.08798, 0.1674, 0.08216, 0.1679, 0.1161, 0.1576, 0.1159, 0.1573, 0.08338, 0.1738, 0.09348, 0.175, 0.1165, 0.1679, 0.1161, 0.1674, 0.08216, 0.7516, 0.1341, 0.7533, 0.09767, 0.8003, 0.1158, 0.7957, 0.1647, 0.8553, 0.08181, 0.8477, 0.1217, 0.8003, 0.1158, 0.8065, 0.06554, 0.8652, 0.03999, 0.8606, 0.05582, 0.8553, 0.08181, 0.8065, 0.06554, 0.7957, 0.1647, 0.8003, 0.1158, 0.8477, 0.1217, 0.8402, 0.1615, 0.7516, 0.2802, 0.7868, 0.2956, 0.7857, 0.3494, 0.7652, 0.3421, 0.7659, 0.2431, 0.8014, 0.2544, 0.7868, 0.2956, 0.7516, 0.2802, 0.5689, 0.7896, 0.5689, 0.7768, 0.6097, 0.7952, 0.7966, 0.3772, 0.8069, 0.3552, 0.8176, 0.3807, 0.8394, 0.414, 0.6761, 0.7769, 0.6815, 0.7768, 0.6822, 0.8009, 0.6614, 0.8009, 0.664, 0.7771, 0.5313, 0.8309, 0.5125, 0.8374, 0.5145, 0.8109, 0.5329, 0.8037, 0.5636, 0.6634, 0.5464, 0.6684, 0.5503, 0.6315, 0.5674, 0.6201, 0.8553, 0.08181, 0.8606, 0.05582, 0.8885, 0.05905, 0.8879, 0.09134, 0.6652, 0.03988, 0.6815, 0.03691, 0.6641, 0.07297, 0.6453, 0.07054, 0.6286, 0.05636, 0.6025, 0.3768, 0.5435, 0.3768, 0.5647, 0.3541, 0.6119, 0.3563, 0.6119, 0.3563, 0.5647, 0.3541, 0.5864, 0.3399, 0.6282, 0.3378, 0.8447, 0.7127, 0.8693, 0.7098, 0.8693, 0.7098, 0.8447, 0.7127, 0.9548, 0.7711, 0.94, 0.7712, 0.94, 0.7712, 0.9548, 0.7711, 0.7732, 0.7894, 0.7509, 0.8092, 0.7509, 0.8092, 0.7732, 0.7894, 0.8949, 0.5214, 0.8949, 0.5766, 0.8949, 0.6318, 0.8524, 0.6225, 0.8471, 0.5602, 0.8541, 0.5215, 0.8366, 0.6441, 0.8524, 0.6225, 0.8949, 0.6318, 0.7552, 0.6521, 0.7563, 0.6283, 0.7728, 0.6258, 0.8366, 0.6441, 0.8366, 0.6441, 0.7728, 0.6258, 0.8126, 0.6241, 0.8524, 0.6225, 0.8077, 0.5759, 0.8471, 0.5602, 0.8524, 0.6225, 0.8126, 0.6241, 0.7661, 0.5688, 0.8077, 0.5759, 0.8126, 0.6241, 0.7728, 0.6258, 0.1697, 0.5153, 0.1692, 0.5408, 0.1612, 0.5444, 0.1609, 0.5282, 0.1768, 0.5365, 0.1997, 0.5338, 0.1997, 0.5289, 0.1801, 0.5297, 0.1541, 0.5599, 0.1309, 0.553, 0.1343, 0.5408, 0.1541, 0.545, 0.1692, 0.5408, 0.1697, 0.5663, 0.1625, 0.5604, 0.1612, 0.5444, 0.1205, 0.5487, 0.1444, 0.576, 0.1152, 0.5913, 0.09055, 0.5663, 0.09055, 0.5663, 0.1152, 0.5913, 0.07525, 0.6184, 0.04631, 0.5988, 0.09161, 0.5725, 0.1214, 0.5927, 0.1043, 0.6093, 0.07216, 0.5963, 0.02743, 0.6219, 0.05862, 0.6346, 0.04635, 0.6565, 0.01335, 0.6501, 0.01335, 0.6501, 0.04635, 0.6565, 0.04202, 0.6748, 0.008942, 0.6714, 0.008942, 0.6714, 0.04202, 0.6748, 0.03992, 0.6971, 0.00622, 0.6972, 0.00622, 0.6972, 0.03992, 0.6971, 0.03911, 0.7184, 0.005489, 0.7212, 0.005489, 0.7212, 0.03911, 0.7184, 0.0399, 0.7405, 0.006283, 0.7472, 0.006283, 0.7472, 0.0399, 0.7405, 0.0259, 0.7832, 0.0125, 0.7877, 0.0125, 0.7877, 0.0259, 0.7832, 0.03089, 0.8047, 0.01619, 0.8082, 0.01619, 0.8082, 0.03089, 0.8047, 0.02781, 0.8169, 0.01954, 0.8267, 0.01954, 0.8267, 0.02781, 0.8169, 0.03237, 0.821, 0.02481, 0.8324, 0.02481, 0.8324, 0.03237, 0.821, 0.04039, 0.8235, 0.0337, 0.8363, 0.0337, 0.8363, 0.04039, 0.8235, 0.07291, 0.8353, 0.06741, 0.8478, 0.06741, 0.8478, 0.07291, 0.8353, 0.108, 0.8443, 0.1034, 0.8575, 0.1032, 0.9374, 0.1286, 0.9066, 0.1524, 0.9337, 0.1343, 0.9624, 0.1343, 0.9624, 0.1524, 0.9337, 0.1807, 0.9487, 0.1701, 0.98, 0.1701, 0.98, 0.1807, 0.9487, 0.221, 0.9599, 0.2136, 0.992, 0.2136, 0.992, 0.221, 0.9599, 0.2766, 0.9591, 0.2793, 0.992, 0.2793, 0.992, 0.2766, 0.9591, 0.3337, 0.9423, 0.3463, 0.9732, 0.3712, 0.9604, 0.3549, 0.9309, 0.3749, 0.9173, 0.3945, 0.9447, 0.3945, 0.9447, 0.3749, 0.9173, 0.405, 0.8875, 0.43, 0.9108, 0.4603, 0.8566, 0.43, 0.9108, 0.4245, 0.8569, 0.1983, 0.5554, 0.2133, 0.5212, 0.2258, 0.5258, 0.2127, 0.5594, 0.2127, 0.5594, 0.2258, 0.5258, 0.2751, 0.534, 0.2619, 0.5656, 0.2619, 0.5656, 0.2751, 0.534, 0.3125, 0.5474, 0.2939, 0.5758, 0.2939, 0.5758, 0.3125, 0.5474, 0.3706, 0.5826, 0.3444, 0.6048, 0.3444, 0.6048, 0.3706, 0.5826, 0.4287, 0.6398, 0.3975, 0.6556, 0.3975, 0.6556, 0.4287, 0.6398, 0.4567, 0.6855, 0.4255, 0.6982, 0.4255, 0.6982, 0.4567, 0.6855, 0.4704, 0.7239, 0.4379, 0.7308, 0.4379, 0.7308, 0.4704, 0.7239, 0.477, 0.7711, 0.4443, 0.7715, 0.4443, 0.7715, 0.477, 0.7711, 0.4749, 0.8048, 0.4436, 0.8002, 0.045, 0.7788, 0.0399, 0.7405, 0.07569, 0.7355, 0.07809, 0.7693, 0.1524, 0.9337, 0.1286, 0.9066, 0.152, 0.8858, 0.1732, 0.9078, 0.05554, 0.8103, 0.045, 0.7788, 0.07809, 0.7693, 0.08748, 0.7968, 0.1286, 0.9066, 0.09385, 0.8721, 0.1255, 0.8506, 0.152, 0.8858, 0.07678, 0.8483, 0.05554, 0.8103, 0.08748, 0.7968, 0.1079, 0.8295, 0.0259, 0.7832, 0.045, 0.7788, 0.05554, 0.8103, 0.03089, 0.8047, 0.07678, 0.8483, 0.09385, 0.8721, 0.06437, 0.8917, 0.04764, 0.8665, 0.07678, 0.8483, 0.04764, 0.8665, 0.03089, 0.8047, 0.05554, 0.8103, 0.108, 0.8443, 0.07291, 0.8353, 0.08643, 0.8184, 0.1257, 0.8245, 0.07291, 0.8353, 0.04039, 0.8235, 0.05263, 0.8063, 0.08643, 0.8184, 0.04039, 0.8235, 0.03237, 0.821, 0.04355, 0.8008, 0.05263, 0.8063, 0.03089, 0.8047, 0.04355, 0.8008, 0.03237, 0.821, 0.02781, 0.8169, 0.4379, 0.7308, 0.4443, 0.7715, 0.4053, 0.7764, 0.3986, 0.7445, 0.3975, 0.6556, 0.4255, 0.6982, 0.3862, 0.7102, 0.3649, 0.6806, 0.4443, 0.7715, 0.4436, 0.8002, 0.4048, 0.8023, 0.4053, 0.7764, 0.4255, 0.6982, 0.4379, 0.7308, 0.3986, 0.7445, 0.3862, 0.7102, 0.3444, 0.6048, 0.3975, 0.6556, 0.3649, 0.6806, 0.3188, 0.6275, 0.0259, 0.7832, 0.0399, 0.7405, 0.045, 0.7788, 0.09385, 0.8721, 0.07678, 0.8483, 0.1079, 0.8295, 0.1255, 0.8506, 0.1732, 0.9078, 0.152, 0.8858, 0.1875, 0.8613, 0.2032, 0.8856, 0.1079, 0.8295, 0.08748, 0.7968, 0.128, 0.7801, 0.1488, 0.8099, 0.08748, 0.7968, 0.07809, 0.7693, 0.1181, 0.7538, 0.128, 0.7801, 0.152, 0.8858, 0.1255, 0.8506, 0.1658, 0.828, 0.1875, 0.8613, 0.1255, 0.8506, 0.1079, 0.8295, 0.1488, 0.8099, 0.1658, 0.828, 0.07809, 0.7693, 0.07569, 0.7355, 0.1136, 0.7244, 0.1181, 0.7538, 0.1488, 0.8099, 0.128, 0.7801, 0.1606, 0.7663, 0.1812, 0.7947, 0.1181, 0.7538, 0.1136, 0.7244, 0.1514, 0.7098, 0.1508, 0.7409, 0.2032, 0.8856, 0.1875, 0.8613, 0.2171, 0.8443, 0.2331, 0.8671, 0.1658, 0.828, 0.1488, 0.8099, 0.1812, 0.7947, 0.1977, 0.8118, 0.128, 0.7801, 0.1181, 0.7538, 0.1508, 0.7409, 0.1606, 0.7663, 0.1875, 0.8613, 0.1658, 0.828, 0.1977, 0.8118, 0.2171, 0.8443, 0.1508, 0.7409, 0.1514, 0.7098, 0.1951, 0.6905, 0.2057, 0.7175, 0.2331, 0.8671, 0.2171, 0.8443, 0.2557, 0.8249, 0.2672, 0.8499, 0.1977, 0.8118, 0.1812, 0.7947, 0.2304, 0.7725, 0.24, 0.792, 0.1606, 0.7663, 0.1508, 0.7409, 0.2057, 0.7175, 0.2165, 0.7422, 0.2171, 0.8443, 0.1977, 0.8118, 0.24, 0.792, 0.2557, 0.8249, 0.1812, 0.7947, 0.1606, 0.7663, 0.2165, 0.7422, 0.2304, 0.7725, 0.3701, 0.7538, 0.3777, 0.7834, 0.3437, 0.7952, 0.3326, 0.7673, 0.3322, 0.6955, 0.3557, 0.7221, 0.3188, 0.7365, 0.2964, 0.7111, 0.3777, 0.7834, 0.3734, 0.8098, 0.3398, 0.8214, 0.3437, 0.7952, 0.3557, 0.7221, 0.3701, 0.7538, 0.3326, 0.7673, 0.3188, 0.7365, 0.2895, 0.6529, 0.3322, 0.6955, 0.2964, 0.7111, 0.2656, 0.6637, 0.3326, 0.7673, 0.3437, 0.7952, 0.3016, 0.8114, 0.2914, 0.7837, 0.2964, 0.7111, 0.3188, 0.7365, 0.2778, 0.7535, 0.2623, 0.7262, 0.3437, 0.7952, 0.3398, 0.8214, 0.3078, 0.8336, 0.3016, 0.8114, 0.3188, 0.7365, 0.3326, 0.7673, 0.2914, 0.7837, 0.2778, 0.7535, 0.2656, 0.6637, 0.2964, 0.7111, 0.2623, 0.7262, 0.2337, 0.6772, 0.2914, 0.7837, 0.3016, 0.8114, 0.2768, 0.8218, 0.2653, 0.7949, 0.2623, 0.7262, 0.2778, 0.7535, 0.2517, 0.7648, 0.2383, 0.7367, 0.3016, 0.8114, 0.3078, 0.8336, 0.2853, 0.8431, 0.2768, 0.8218, 0.2778, 0.7535, 0.2914, 0.7837, 0.2653, 0.7949, 0.2517, 0.7648, 0.2337, 0.6772, 0.2623, 0.7262, 0.2383, 0.7367, 0.2141, 0.6857, 0.1824, 0.9303, 0.1732, 0.9078, 0.2032, 0.8856, 0.213, 0.8992, 0.2198, 0.9158, 0.1524, 0.9337, 0.1732, 0.9078, 0.1824, 0.9303, 0.1807, 0.9487, 0.213, 0.8992, 0.2032, 0.8856, 0.2331, 0.8671, 0.2451, 0.8845, 0.2451, 0.8845, 0.2331, 0.8671, 0.2672, 0.8499, 0.2816, 0.8683, 0.1951, 0.6905, 0.2141, 0.6857, 0.2383, 0.7367, 0.2165, 0.7422, 0.2057, 0.7175, 0.2165, 0.7422, 0.2383, 0.7367, 0.2517, 0.7648, 0.2304, 0.7725, 0.2304, 0.7725, 0.2517, 0.7648, 0.2653, 0.7949, 0.24, 0.792, 0.24, 0.792, 0.2653, 0.7949, 0.2768, 0.8218, 0.2557, 0.8249, 0.2557, 0.8249, 0.2768, 0.8218, 0.2853, 0.8431, 0.2672, 0.8499, 0.3188, 0.6275, 0.3649, 0.6806, 0.3322, 0.6955, 0.2895, 0.6529, 0.3862, 0.7102, 0.3986, 0.7445, 0.3701, 0.7538, 0.3557, 0.7221, 0.4053, 0.7764, 0.4048, 0.8023, 0.3734, 0.8098, 0.3777, 0.7834, 0.3649, 0.6806, 0.3862, 0.7102, 0.3557, 0.7221, 0.3322, 0.6955, 0.3986, 0.7445, 0.4053, 0.7764, 0.3777, 0.7834, 0.3701, 0.7538, 0.3875, 0.8356, 0.3805, 0.8233, 0.3734, 0.8098, 0.4048, 0.8023, 0.4157, 0.8185, 0.4436, 0.8002, 0.4375, 0.8136, 0.43, 0.8261, 0.4157, 0.8185, 0.4048, 0.8023, 0.3494, 0.8369, 0.3398, 0.8214, 0.3734, 0.8098, 0.3805, 0.8233, 0.32, 0.8516, 0.3078, 0.8336, 0.3398, 0.8214, 0.3494, 0.8369, 0.3463, 0.9732, 0.3337, 0.9423, 0.3549, 0.9309, 0.3712, 0.9604, 0.2991, 0.8608, 0.2853, 0.8431, 0.3078, 0.8336, 0.32, 0.8516, 0.3142, 0.915, 0.3332, 0.9051, 0.3549, 0.9309, 0.3337, 0.9423, 0.2816, 0.8683, 0.2991, 0.8608, 0.315, 0.882, 0.2972, 0.8906, 0.3332, 0.9051, 0.315, 0.882, 0.3351, 0.8721, 0.3529, 0.8938, 0.3529, 0.8938, 0.3351, 0.8721, 0.3629, 0.8537, 0.3804, 0.871, 0.3804, 0.871, 0.3629, 0.8537, 0.3875, 0.8356, 0.4024, 0.8461, 0.43, 0.8261, 0.4024, 0.8461, 0.3875, 0.8356, 0.4157, 0.8185, 0.2668, 0.9305, 0.2564, 0.906, 0.2972, 0.8906, 0.3142, 0.915, 0.2228, 0.9352, 0.2198, 0.9158, 0.2564, 0.906, 0.2668, 0.9305, 0.1807, 0.9487, 0.1824, 0.9303, 0.2198, 0.9158, 0.2228, 0.9352, 0.221, 0.9599, 0.2672, 0.8499, 0.2853, 0.8431, 0.2991, 0.8608, 0.2816, 0.8683, 0.315, 0.882, 0.2991, 0.8608, 0.32, 0.8516, 0.3351, 0.8721, 0.3351, 0.8721, 0.32, 0.8516, 0.3494, 0.8369, 0.3629, 0.8537, 0.3629, 0.8537, 0.3494, 0.8369, 0.3805, 0.8233, 0.3875, 0.8356, 0.2564, 0.906, 0.2451, 0.8845, 0.2816, 0.8683, 0.2972, 0.8906, 0.2198, 0.9158, 0.213, 0.8992, 0.2451, 0.8845, 0.2564, 0.906, 0.221, 0.9599, 0.2228, 0.9352, 0.2668, 0.9305, 0.2766, 0.9591, 0.2766, 0.9591, 0.2668, 0.9305, 0.3142, 0.915, 0.3337, 0.9423, 0.405, 0.8875, 0.3804, 0.871, 0.4024, 0.8461, 0.4245, 0.8569, 0.3749, 0.9173, 0.3529, 0.8938, 0.3804, 0.871, 0.405, 0.8875, 0.3549, 0.9309, 0.3332, 0.9051, 0.3529, 0.8938, 0.3749, 0.9173, 0.2972, 0.8906, 0.315, 0.882, 0.3332, 0.9051, 0.3142, 0.915, 0.09385, 0.8721, 0.06827, 0.897, 0.06437, 0.8917, 0.1286, 0.9066, 0.1032, 0.9374, 0.06827, 0.897, 0.09385, 0.8721, 0.03911, 0.7184, 0.03992, 0.6971, 0.06215, 0.6976, 0.06682, 0.7151, 0.03992, 0.6971, 0.04202, 0.6748, 0.06268, 0.677, 0.06215, 0.6976, 0.04202, 0.6748, 0.04635, 0.6565, 0.06618, 0.6607, 0.06268, 0.677, 0.06682, 0.7151, 0.06215, 0.6976, 0.09627, 0.6887, 0.1072, 0.7059, 0.06215, 0.6976, 0.06268, 0.677, 0.08898, 0.6739, 0.09627, 0.6887, 0.06268, 0.677, 0.06618, 0.6607, 0.08657, 0.6583, 0.08898, 0.6739, 0.1072, 0.7059, 0.09627, 0.6887, 0.135, 0.6771, 0.1421, 0.6926, 0.09627, 0.6887, 0.08898, 0.6739, 0.1255, 0.6606, 0.135, 0.6771, 0.08898, 0.6739, 0.08657, 0.6583, 0.1189, 0.6454, 0.1255, 0.6606, 0.1421, 0.6926, 0.135, 0.6771, 0.182, 0.6582, 0.1886, 0.6748, 0.135, 0.6771, 0.1255, 0.6606, 0.1738, 0.6401, 0.182, 0.6582, 0.1255, 0.6606, 0.1189, 0.6454, 0.1684, 0.6235, 0.1738, 0.6401, 0.1886, 0.6748, 0.182, 0.6582, 0.2028, 0.6514, 0.2087, 0.6687, 0.182, 0.6582, 0.1738, 0.6401, 0.1951, 0.6329, 0.2028, 0.6514, 0.1738, 0.6401, 0.1684, 0.6235, 0.1905, 0.6159, 0.1951, 0.6329, 0.03911, 0.7184, 0.06682, 0.7151, 0.07569, 0.7355, 0.0399, 0.7405, 0.07569, 0.7355, 0.06682, 0.7151, 0.1072, 0.7059, 0.1136, 0.7244, 0.1136, 0.7244, 0.1072, 0.7059, 0.1421, 0.6926, 0.1514, 0.7098, 0.1514, 0.7098, 0.1421, 0.6926, 0.1886, 0.6748, 0.1951, 0.6905, 0.2087, 0.6687, 0.2028, 0.6514, 0.2224, 0.6461, 0.2277, 0.6631, 0.2028, 0.6514, 0.1951, 0.6329, 0.2156, 0.6275, 0.2224, 0.6461, 0.1951, 0.6329, 0.1905, 0.6159, 0.2119, 0.6107, 0.2156, 0.6275, 0.2277, 0.6631, 0.2224, 0.6461, 0.2601, 0.6411, 0.2634, 0.6533, 0.2224, 0.6461, 0.2156, 0.6275, 0.2557, 0.6258, 0.2601, 0.6411, 0.2156, 0.6275, 0.2119, 0.6107, 0.2532, 0.608, 0.2557, 0.6258, 0.2634, 0.6533, 0.2601, 0.6411, 0.2811, 0.6376, 0.2829, 0.6464, 0.2601, 0.6411, 0.2557, 0.6258, 0.2786, 0.6281, 0.2811, 0.6376, 0.2557, 0.6258, 0.2532, 0.608, 0.2795, 0.609, 0.2786, 0.6281, 0.2656, 0.6637, 0.2634, 0.6533, 0.2829, 0.6464, 0.2895, 0.6529, 0.2337, 0.6772, 0.2277, 0.6631, 0.2634, 0.6533, 0.2656, 0.6637, 0.2141, 0.6857, 0.2087, 0.6687, 0.2277, 0.6631, 0.2337, 0.6772, 0.1951, 0.6905, 0.1886, 0.6748, 0.2087, 0.6687, 0.2141, 0.6857, 0.1189, 0.6454, 0.08657, 0.6583, 0.08031, 0.6251, 0.1139, 0.61, 0.1684, 0.6235, 0.1189, 0.6454, 0.1139, 0.61, 0.1551, 0.5929, 0.1905, 0.6159, 0.1684, 0.6235, 0.1551, 0.5929, 0.1803, 0.5842, 0.2119, 0.6107, 0.1905, 0.6159, 0.1803, 0.5842, 0.2065, 0.5781, 0.2532, 0.608, 0.2119, 0.6107, 0.2065, 0.5781, 0.2554, 0.5834, 0.2795, 0.609, 0.2532, 0.608, 0.2554, 0.5834, 0.2889, 0.5926, 0.2619, 0.5656, 0.2554, 0.5834, 0.2065, 0.5781, 0.2127, 0.5594, 0.2939, 0.5758, 0.2889, 0.5926, 0.2554, 0.5834, 0.2619, 0.5656, 0.2939, 0.5758, 0.3444, 0.6048, 0.3188, 0.6275, 0.2889, 0.5926, 0.2889, 0.5926, 0.3188, 0.6275, 0.2795, 0.609, 0.2786, 0.6281, 0.2795, 0.609, 0.3188, 0.6275, 0.3188, 0.6275, 0.2895, 0.6529, 0.2829, 0.6464, 0.2811, 0.6376, 0.2786, 0.6281, 0.3188, 0.6275, 0.1152, 0.5913, 0.1139, 0.61, 0.08031, 0.6251, 0.07525, 0.6184, 0.05862, 0.6346, 0.07525, 0.6184, 0.08031, 0.6251, 0.08657, 0.6583, 0.06618, 0.6607, 0.05862, 0.6346, 0.08031, 0.6251, 0.05862, 0.6346, 0.06618, 0.6607, 0.04635, 0.6565, 0.1444, 0.576, 0.1551, 0.5929, 0.1139, 0.61, 0.1152, 0.5913, 0.1736, 0.5717, 0.1803, 0.5842, 0.1551, 0.5929, 0.1444, 0.576, 0.1736, 0.5717, 0.1983, 0.5554, 0.2127, 0.5594, 0.2065, 0.5781, 0.1803, 0.5842, 0.1736, 0.5717, 0.2065, 0.5781, 0.2829, 0.6464, 0.2811, 0.6376, 0.3188, 0.6275, 0.4024, 0.8461, 0.43, 0.8261, 0.4282, 0.8412, 0.4245, 0.8569, 0.4696, 0.8307, 0.4375, 0.8136, 0.4436, 0.8002, 0.4749, 0.8048, 0.4282, 0.8412, 0.43, 0.8261, 0.4375, 0.8136, 0.4696, 0.8307, 0.4603, 0.8566, 0.43, 0.9108, 0.405, 0.8875, 0.4245, 0.8569, 0.4245, 0.8569, 0.4282, 0.8412, 0.4603, 0.8566, 0.5672, 0.1594, 0.5737, 0.1093, 0.6174, 0.1895, 0.5713, 0.05929, 0.6198, 0.06793, 0.5737, 0.1093, 0.5737, 0.1093, 0.6198, 0.06793, 0.6178, 0.1286, 0.6174, 0.1895, 0.6359, 0.1325, 0.6178, 0.1286, 0.6198, 0.06793, 0.6285, 0.06922, 0.6566, 0.1365, 0.6649, 0.1376, 0.6815, 0.2026, 0.6566, 0.1365, 0.6359, 0.1325, 0.6285, 0.06922, 0.6453, 0.07054, 0.6815, 0.2026, 0.645, 0.196, 0.6359, 0.1325, 0.6566, 0.1365, 0.6453, 0.07054, 0.6641, 0.07297, 0.6649, 0.1376, 0.6566, 0.1365, 0.645, 0.196, 0.6174, 0.1895, 0.6178, 0.1286, 0.6359, 0.1325, 0.269, 0.2868, 0.269, 0.3106, 0.2585, 0.3103, 0.2585, 0.2865, 0.1531, 0.2199, 0.1578, 0.1939, 0.1609, 0.2067, 0.1572, 0.2221, 0.05951, 0.122, 0.06129, 0.1503, 0.04558, 0.1544, 0.04473, 0.1242, 0.06721, 0.1194, 0.06597, 0.144, 0.06129, 0.1503, 0.05951, 0.122, 0.07784, 0.097, 0.07189, 0.1206, 0.06597, 0.144, 0.06721, 0.1194, 0.06868, 0.08619, 0.07041, 0.0443, 0.07495, 0.05075, 0.04473, 0.1242, 0.04558, 0.1544, 0.03741, 0.1502, 0.037, 0.1235, 0.04374, 0.03798, 0.04411, 0.08542, 0.0368, 0.0884, 0.03687, 0.04459, 0.04411, 0.08542, 0.04473, 0.1242, 0.037, 0.1235, 0.0368, 0.0884, 0.07041, 0.0443, 0.06868, 0.08619, 0.05796, 0.08516, 0.05667, 0.03966, 0.06868, 0.08619, 0.06721, 0.1194, 0.05951, 0.122, 0.05796, 0.08516, 0.05667, 0.03966, 0.05796, 0.08516, 0.04411, 0.08542, 0.04374, 0.03798, 0.05796, 0.08516, 0.05951, 0.122, 0.04473, 0.1242, 0.04411, 0.08542, 0.1536, 0.298, 0.1501, 0.2545, 0.1551, 0.2459, 0.1546, 0.2783, 0.1501, 0.2545, 0.1531, 0.2199, 0.1572, 0.2221, 0.1551, 0.2459, 0.183, 0.09377, 0.186, 0.1174, 0.175, 0.1165, 0.1738, 0.09348, 0.3363, 0.06147, 0.339, 0.03798, 0.3449, 0.0404, 0.3449, 0.06172, 0.08831, 0.3192, 0.09851, 0.3195, 0.09893, 0.3432, 0.08872, 0.3428, 0.04672, 0.3211, 0.04874, 0.3456, 0.0394, 0.3428, 0.0368, 0.3192, 0.04874, 0.2966, 0.04672, 0.3211, 0.0368, 0.3192, 0.03947, 0.2956, 0.08872, 0.2956, 0.09893, 0.2959, 0.09851, 0.3195, 0.08831, 0.3192, 0.3387, 0.0851, 0.3363, 0.06147, 0.3449, 0.06172, 0.3449, 0.08254, 0.5575, 0.302, 0.5542, 0.2693, 0.5907, 0.2667, 0.5886, 0.2995, 0.3331, 0.1958, 0.3424, 0.1937, 0.3421, 0.2182, 0.3341, 0.2158, 0.5383, 0.3423, 0.5575, 0.302, 0.5886, 0.2995, 0.5864, 0.3399, 0.3446, 0.1522, 0.3366, 0.1482, 0.3363, 0.1252, 0.3446, 0.126, 0.2693, 0.1937, 0.2698, 0.2183, 0.2644, 0.2207, 0.2639, 0.1982, 0.2698, 0.2183, 0.2695, 0.2464, 0.2642, 0.2432, 0.2644, 0.2207, 0.6499, 0.6717, 0.6733, 0.6565, 0.6742, 0.7206, 0.644, 0.7166, 0.6217, 0.5214, 0.6531, 0.5273, 0.6521, 0.5803, 0.6521, 0.5803, 0.6531, 0.5273, 0.6737, 0.5917, 0.651, 0.626, 0.651, 0.626, 0.6737, 0.5917, 0.6733, 0.6565, 0.6499, 0.6717, 0.6926, 0.7235, 0.6742, 0.7206, 0.6733, 0.6565, 0.696, 0.6609, 0.696, 0.6609, 0.6733, 0.6565, 0.6737, 0.5917, 0.6991, 0.5972, 0.6095, 0.6301, 0.6036, 0.644, 0.5636, 0.6634, 0.5674, 0.6201, 0.6048, 0.5988, 0.6521, 0.5803, 0.6095, 0.6301, 0.5674, 0.6201, 0.6036, 0.644, 0.651, 0.626, 0.6499, 0.6717, 0.6013, 0.6529, 0.5654, 0.7202, 0.5578, 0.6886, 0.5799, 0.7031, 0.6021, 0.7175, 0.6021, 0.7175, 0.6141, 0.706, 0.626, 0.6946, 0.6499, 0.6717, 0.644, 0.7166, 0.5997, 0.6794, 0.6499, 0.6717, 0.626, 0.6946, 0.6119, 0.6868, 0.5636, 0.6634, 0.6036, 0.644, 0.6013, 0.6529, 0.5787, 0.6706, 0.5578, 0.6886, 0.6521, 0.5803, 0.651, 0.626, 0.6036, 0.644, 0.6095, 0.6301, 0.8218, 0.9432, 0.849, 0.9204, 0.8508, 0.9711, 0.6097, 0.8863, 0.6097, 0.9529, 0.5689, 0.9207, 0.864, 0.1761, 0.8864, 0.1422, 0.8885, 0.1817, 0.5787, 0.6706, 0.5997, 0.6794, 0.5771, 0.6838, 0.5578, 0.6886, 0.6013, 0.6529, 0.6499, 0.6717, 0.5997, 0.6794, 0.5787, 0.6706, 0.5945, 0.6947, 0.6119, 0.6868, 0.626, 0.6946, 0.6141, 0.706, 0.5799, 0.7031, 0.5945, 0.6947, 0.6141, 0.706, 0.6021, 0.7175, 0.5578, 0.6886, 0.5771, 0.6838, 0.5945, 0.6947, 0.5799, 0.7031, 0.5771, 0.6838, 0.5997, 0.6794, 0.6119, 0.6868, 0.5945, 0.6947, 0.6048, 0.5988, 0.5674, 0.6201, 0.5669, 0.5929, 0.8234, 0.8517, 0.8326, 0.8101, 0.8508, 0.8153, 0.8397, 0.838, 0.509, 0.8744, 0.5274, 0.8893, 0.5035, 0.8934, 0.8143, 0.8933, 0.8234, 0.8517, 0.8397, 0.838, 0.8451, 0.871, 0.5511, 0.6124, 0.5674, 0.6201, 0.5503, 0.6315, 0.3529, 0.4401, 0.3491, 0.4404, 0.3494, 0.4298, 0.3529, 0.4295, 0.3935, 0.42, 0.3951, 0.4204, 0.3951, 0.4313, 0.3936, 0.431, 0.3596, 0.4404, 0.3571, 0.4402, 0.3568, 0.4296, 0.3592, 0.4298, 0.8212, 0.7176, 0.8447, 0.7127, 0.8447, 0.7127, 0.8212, 0.7176, 0.5559, 0.5314, 0.562, 0.5577, 0.562, 0.5577, 0.5559, 0.5314, 0.562, 0.5577, 0.5458, 0.5704, 0.5458, 0.5704, 0.562, 0.5577, 0.7881, 0.771, 0.7732, 0.7894, 0.7732, 0.7894, 0.7881, 0.771, 0.94, 0.7712, 0.9282, 0.771, 0.9282, 0.771, 0.94, 0.7712, 0.3363, 0.4705, 0.3332, 0.4738, 0.3345, 0.4637, 0.3363, 0.4664, 0.3345, 0.4637, 0.3332, 0.4738, 0.3311, 0.4738, 0.3308, 0.4649, 0.3295, 0.4722, 0.3295, 0.4685, 0.3308, 0.4649, 0.3311, 0.4738, 0.3372, 0.4508, 0.3334, 0.4512, 0.3333, 0.4416, 0.3368, 0.4412, 0.3571, 0.4402, 0.3529, 0.4401, 0.3529, 0.4295, 0.3568, 0.4296, 0.3911, 0.4197, 0.3935, 0.42, 0.3936, 0.431, 0.3914, 0.4307, 0.3792, 0.4443, 0.375, 0.4449, 0.3748, 0.4359, 0.3787, 0.4353, 0.3334, 0.4512, 0.3295, 0.4509, 0.3297, 0.4413, 0.3333, 0.4416, 0.3333, 0.4416, 0.3297, 0.4413, 0.33, 0.4348, 0.3337, 0.435, 0.3368, 0.4412, 0.3333, 0.4416, 0.3337, 0.435, 0.3372, 0.4347, 0.392, 0.4795, 0.3907, 0.4794, 0.3904, 0.4717, 0.3917, 0.4719, 0.3337, 0.435, 0.33, 0.4348, 0.33, 0.4211, 0.3335, 0.4199, 0.3372, 0.4347, 0.3337, 0.435, 0.3335, 0.4199, 0.337, 0.4197, 0.3917, 0.4719, 0.3904, 0.4717, 0.3906, 0.459, 0.392, 0.4574, 0.3757, 0.4877, 0.3753, 0.4916, 0.3738, 0.4916, 0.3735, 0.4877, 0.3754, 0.4841, 0.3757, 0.4877, 0.3735, 0.4877, 0.3733, 0.484, 0.3508, 0.4709, 0.3512, 0.4687, 0.3525, 0.4683, 0.3529, 0.4706, 0.3735, 0.4877, 0.3738, 0.4916, 0.3727, 0.4916, 0.3715, 0.4879, 0.3733, 0.484, 0.3735, 0.4877, 0.3715, 0.4879, 0.3716, 0.4842, 0.3529, 0.4706, 0.3525, 0.4683, 0.3528, 0.4681, 0.3546, 0.4691, 0.3749, 0.4715, 0.3716, 0.4715, 0.3716, 0.4588, 0.375, 0.4588, 0.3785, 0.4712, 0.3749, 0.4715, 0.375, 0.4588, 0.3785, 0.4585, 0.3491, 0.4834, 0.3507, 0.4841, 0.3507, 0.4967, 0.3491, 0.496, 0.375, 0.4588, 0.3716, 0.4588, 0.3715, 0.4574, 0.375, 0.4585, 0.407, 0.4234, 0.4072, 0.4198, 0.4074, 0.4197, 0.4074, 0.4234, 0.3539, 0.4594, 0.3521, 0.4583, 0.3534, 0.4571, 0.3543, 0.4592, 0.3728, 0.468, 0.3736, 0.4718, 0.3718, 0.4718, 0.3726, 0.468, 0.3335, 0.4864, 0.3333, 0.49, 0.3329, 0.49, 0.3328, 0.4863, 0.3543, 0.4592, 0.3534, 0.4571, 0.3556, 0.4578, 0.3546, 0.4597, 0.3329, 0.49, 0.3335, 0.4938, 0.3316, 0.4938, 0.331, 0.49, 0.3328, 0.4863, 0.3329, 0.49, 0.331, 0.49, 0.3308, 0.4863, 0.3546, 0.4597, 0.3556, 0.4578, 0.3565, 0.46, 0.3552, 0.4611, 0.3568, 0.4296, 0.3529, 0.4295, 0.3528, 0.4256, 0.3568, 0.4257, 0.3568, 0.4257, 0.3528, 0.4256, 0.3528, 0.4217, 0.3567, 0.4218, 0.3567, 0.4218, 0.3528, 0.4217, 0.3527, 0.4197, 0.3566, 0.4199, 0.391, 0.4962, 0.3911, 0.492, 0.3921, 0.492, 0.392, 0.4962, 0.3308, 0.4863, 0.331, 0.49, 0.3297, 0.4925, 0.3295, 0.4884, 0.331, 0.49, 0.3316, 0.4938, 0.3297, 0.4925, 0.3565, 0.46, 0.3566, 0.4631, 0.3552, 0.4611, 0.3491, 0.459, 0.3521, 0.4583, 0.3528, 0.4681, 0.3525, 0.4683, 0.3512, 0.4687, 0.3792, 0.4285, 0.3758, 0.4299, 0.3717, 0.4212, 0.3725, 0.4205, 0.3738, 0.4197, 0.3787, 0.4353, 0.3755, 0.4313, 0.3758, 0.4299, 0.3792, 0.4285, 0.352, 0.4529, 0.3527, 0.455, 0.3534, 0.4571, 0.3521, 0.4583, 0.3491, 0.459, 0.3527, 0.455, 0.3538, 0.4549, 0.3534, 0.4571, 0.3787, 0.4353, 0.3748, 0.4359, 0.3755, 0.4313, 0.3592, 0.4298, 0.3568, 0.4296, 0.3568, 0.4257, 0.3737, 0.4318, 0.3728, 0.4353, 0.3715, 0.4325, 0.3725, 0.4307, 0.391, 0.4962, 0.392, 0.4962, 0.3921, 0.4977, 0.3904, 0.4964, 0.3737, 0.4318, 0.3755, 0.4313, 0.3748, 0.4359, 0.3728, 0.4353, 0.4052, 0.4612, 0.4039, 0.4591, 0.4072, 0.4574, 0.4072, 0.4612, 0.3507, 0.4245, 0.3505, 0.4264, 0.3493, 0.4234, 0.3507, 0.4225, 0.3507, 0.4245, 0.3493, 0.4234, 0.4081, 0.438, 0.407, 0.438, 0.407, 0.4369, 0.407, 0.4359, 0.4053, 0.4752, 0.4043, 0.4771, 0.4039, 0.4747, 0.4053, 0.4737, 0.4053, 0.4767, 0.4043, 0.4789, 0.4043, 0.4771, 0.4053, 0.4752, 0.3528, 0.4217, 0.3528, 0.4256, 0.3507, 0.4245, 0.3507, 0.4225, 0.3528, 0.4256, 0.3529, 0.4295, 0.3505, 0.4264, 0.3507, 0.4245, 0.3534, 0.4571, 0.3538, 0.4549, 0.3566, 0.4561, 0.3556, 0.4578, 0.352, 0.4529, 0.3542, 0.4531, 0.3538, 0.4549, 0.3527, 0.455])
me_cube.materials.append(mat_material)
me_cube.use_remesh_preserve_volume = False
me_cube.use_remesh_preserve_attributes = False
me_cube.use_mirror_vertex_groups = False
me_cube.use_paint_bone_selection = False
me_cube.use_paint_mask = True
me_cube.update()
arm_armature = bpy.data.armatures.new('Armature')  # bones are not reproduced

# ---- objects
ob_armature = bpy.data.objects.new('Armature', arm_armature)
ob_cube = bpy.data.objects.new('Cube', me_cube)

# ---- transforms, parenting, visibility, modifiers, constraints
ob_armature.location = (0.0, 0.0, 0.9054)
ob_armature.show_in_front = True
ob_armature.lineart.crease_threshold = 0.0
ob_cube.location = (0.0, 0.0, 0.0)
ob_cube.lock_rotations_4d = False
ob_cube.empty_display_type = 'ARROWS'
ob_cube.lineart.crease_threshold = 0.0
_m = ob_cube.modifiers.new('Mirror', 'MIRROR')
_m.use_clip = True
_m = ob_cube.modifiers.new('Subsurf', 'SUBSURF')
_m.uv_smooth = 'PRESERVE_CORNERS'
_m.quality = 2
_m.levels = 0
_m.show_only_control_edges = False

# ---- collection membership
col_collection_1.objects.link(ob_armature)
col_collection_1.objects.link(ob_cube)

# ---- scene / render settings (as saved in the file)
scene.frame_start = 1; scene.frame_end = 250; scene.frame_set(1)
scene.render.engine = 'BLENDER_EEVEE_NEXT'
scene.render.resolution_percentage = 50
scene.render.dither_intensity = 0.0
scene.cycles.use_denoising = False
scene.cycles.samples = 128
scene.cycles.sampling_pattern = 'TABULATED_SOBOL'
scene.cycles.light_sampling_threshold = 0.0
scene.cycles.use_adaptive_sampling = False
scene.cycles.use_light_tree = False
scene.cycles.blur_glossy = 0.0
scene.cycles.sample_clamp_indirect = 0.0
scene.view_settings.view_transform = 'Standard'
bpy.context.view_layer.update()

# ---- added for rendering (the .blend has no active camera and no usable light): camera, sun
cam_auto = bpy.data.cameras.new('AutoCamera')
cam_auto.lens = 50.0
cam_auto.sensor_width = 36.0
cam_auto.clip_end = 1000.0
ob_auto_camera = bpy.data.objects.new('AutoCamera', cam_auto)
scene.collection.objects.link(ob_auto_camera)
ob_auto_camera.location = (3.98738, -4.76361, 4.777)
ob_auto_camera.rotation_euler = (1.09748, -7.21219e-08, 0.694738)
scene.camera = ob_auto_camera
light_auto_sun = bpy.data.lights.new('AutoSun', 'SUN')
light_auto_sun.energy = 3.0
light_auto_sun.angle = 0.0523599
ob_auto_sun = bpy.data.objects.new('AutoSun', light_auto_sun)
scene.collection.objects.link(ob_auto_sun)
ob_auto_sun.rotation_euler = (0.872665, 0.174533, 0.523599)
bpy.context.view_layer.update()
